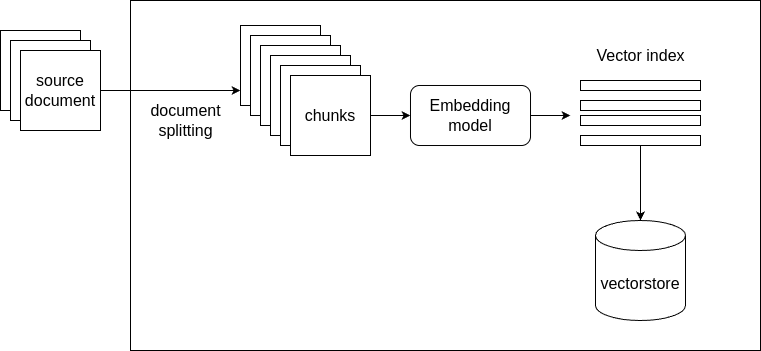

The diagram above was exported from draw.io. Its source (the exported page's mxGraphModel, read from the mxfile embedded in the PNG):
<mxGraphModel dx="872" dy="532" grid="1" gridSize="10" guides="1" tooltips="1" connect="1" arrows="1" fold="1" page="1" pageScale="1" pageWidth="850" pageHeight="1100" math="0" shadow="0">
  <root>
    <mxCell id="0" />
    <mxCell id="1" parent="0" />
    <mxCell id="H95aBudOLnKTKdBo-IaA-1" value="" style="rounded=0;whiteSpace=wrap;html=1;fontSize=16;" vertex="1" parent="1">
      <mxGeometry x="170" y="30" width="630" height="350" as="geometry" />
    </mxCell>
    <mxCell id="H95aBudOLnKTKdBo-IaA-2" style="edgeStyle=orthogonalEdgeStyle;rounded=0;orthogonalLoop=1;jettySize=auto;html=1;exitX=1;exitY=0.5;exitDx=0;exitDy=0;fontSize=16;" edge="1" parent="1" source="H95aBudOLnKTKdBo-IaA-25">
      <mxGeometry relative="1" as="geometry">
        <mxPoint x="280" y="120" as="targetPoint" />
      </mxGeometry>
    </mxCell>
    <mxCell id="H95aBudOLnKTKdBo-IaA-3" value="" style="group;fontSize=16;" vertex="1" connectable="0" parent="1">
      <mxGeometry x="280" y="55" width="130" height="130" as="geometry" />
    </mxCell>
    <mxCell id="H95aBudOLnKTKdBo-IaA-4" value="" style="whiteSpace=wrap;html=1;aspect=fixed;fontSize=16;" vertex="1" parent="H95aBudOLnKTKdBo-IaA-3">
      <mxGeometry width="80" height="80" as="geometry" />
    </mxCell>
    <mxCell id="H95aBudOLnKTKdBo-IaA-5" value="" style="whiteSpace=wrap;html=1;aspect=fixed;fontSize=16;" vertex="1" parent="H95aBudOLnKTKdBo-IaA-3">
      <mxGeometry x="10" y="10" width="80" height="80" as="geometry" />
    </mxCell>
    <mxCell id="H95aBudOLnKTKdBo-IaA-6" value="" style="whiteSpace=wrap;html=1;aspect=fixed;fontSize=16;" vertex="1" parent="H95aBudOLnKTKdBo-IaA-3">
      <mxGeometry x="20" y="20" width="80" height="80" as="geometry" />
    </mxCell>
    <mxCell id="H95aBudOLnKTKdBo-IaA-7" value="" style="whiteSpace=wrap;html=1;aspect=fixed;fontSize=16;" vertex="1" parent="H95aBudOLnKTKdBo-IaA-3">
      <mxGeometry x="30" y="30" width="80" height="80" as="geometry" />
    </mxCell>
    <mxCell id="H95aBudOLnKTKdBo-IaA-8" value="" style="whiteSpace=wrap;html=1;aspect=fixed;fontSize=16;" vertex="1" parent="H95aBudOLnKTKdBo-IaA-3">
      <mxGeometry x="40" y="40" width="80" height="80" as="geometry" />
    </mxCell>
    <mxCell id="H95aBudOLnKTKdBo-IaA-9" value="chunks" style="whiteSpace=wrap;html=1;aspect=fixed;fontSize=16;" vertex="1" parent="H95aBudOLnKTKdBo-IaA-3">
      <mxGeometry x="50" y="50" width="80" height="80" as="geometry" />
    </mxCell>
    <mxCell id="H95aBudOLnKTKdBo-IaA-10" style="edgeStyle=orthogonalEdgeStyle;rounded=0;orthogonalLoop=1;jettySize=auto;html=1;exitX=1;exitY=0.5;exitDx=0;exitDy=0;fontSize=16;" edge="1" parent="1" source="H95aBudOLnKTKdBo-IaA-11">
      <mxGeometry relative="1" as="geometry">
        <mxPoint x="610" y="145" as="targetPoint" />
      </mxGeometry>
    </mxCell>
    <mxCell id="H95aBudOLnKTKdBo-IaA-11" value="Embedding model" style="rounded=1;whiteSpace=wrap;html=1;fontSize=16;" vertex="1" parent="1">
      <mxGeometry x="450" y="115" width="120" height="60" as="geometry" />
    </mxCell>
    <mxCell id="H95aBudOLnKTKdBo-IaA-12" style="edgeStyle=orthogonalEdgeStyle;rounded=0;orthogonalLoop=1;jettySize=auto;html=1;exitX=1;exitY=0.5;exitDx=0;exitDy=0;entryX=0;entryY=0.5;entryDx=0;entryDy=0;fontSize=16;" edge="1" parent="1" source="H95aBudOLnKTKdBo-IaA-9" target="H95aBudOLnKTKdBo-IaA-11">
      <mxGeometry relative="1" as="geometry" />
    </mxCell>
    <mxCell id="H95aBudOLnKTKdBo-IaA-13" value="" style="group;fontSize=16;" vertex="1" connectable="0" parent="1">
      <mxGeometry x="620" y="110" width="120" height="65" as="geometry" />
    </mxCell>
    <mxCell id="H95aBudOLnKTKdBo-IaA-14" value="" style="rounded=0;whiteSpace=wrap;html=1;fontSize=16;" vertex="1" parent="H95aBudOLnKTKdBo-IaA-13">
      <mxGeometry width="120" height="10" as="geometry" />
    </mxCell>
    <mxCell id="H95aBudOLnKTKdBo-IaA-15" value="" style="rounded=0;whiteSpace=wrap;html=1;fontSize=16;" vertex="1" parent="H95aBudOLnKTKdBo-IaA-13">
      <mxGeometry y="35" width="120" height="10" as="geometry" />
    </mxCell>
    <mxCell id="H95aBudOLnKTKdBo-IaA-16" value="" style="rounded=0;whiteSpace=wrap;html=1;fontSize=16;" vertex="1" parent="H95aBudOLnKTKdBo-IaA-13">
      <mxGeometry y="55" width="120" height="10" as="geometry" />
    </mxCell>
    <mxCell id="H95aBudOLnKTKdBo-IaA-17" value="" style="rounded=0;whiteSpace=wrap;html=1;fontSize=16;" vertex="1" parent="H95aBudOLnKTKdBo-IaA-13">
      <mxGeometry y="20" width="120" height="10" as="geometry" />
    </mxCell>
    <mxCell id="H95aBudOLnKTKdBo-IaA-18" value="vectorstore" style="shape=cylinder3;whiteSpace=wrap;html=1;boundedLbl=1;backgroundOutline=1;size=15;fontSize=16;" vertex="1" parent="1">
      <mxGeometry x="635" y="250" width="90" height="100" as="geometry" />
    </mxCell>
    <mxCell id="H95aBudOLnKTKdBo-IaA-19" value="" style="edgeStyle=orthogonalEdgeStyle;rounded=0;orthogonalLoop=1;jettySize=auto;html=1;fontSize=16;" edge="1" parent="1" source="H95aBudOLnKTKdBo-IaA-16" target="H95aBudOLnKTKdBo-IaA-18">
      <mxGeometry relative="1" as="geometry" />
    </mxCell>
    <mxCell id="H95aBudOLnKTKdBo-IaA-20" value="Vector index" style="text;html=1;align=center;verticalAlign=middle;resizable=0;points=[];autosize=1;strokeColor=none;fillColor=none;fontSize=16;" vertex="1" parent="1">
      <mxGeometry x="625" y="70" width="110" height="30" as="geometry" />
    </mxCell>
    <mxCell id="H95aBudOLnKTKdBo-IaA-21" value="document&lt;div&gt;splitting&lt;/div&gt;" style="text;html=1;align=center;verticalAlign=middle;resizable=0;points=[];autosize=1;strokeColor=none;fillColor=none;fontSize=16;" vertex="1" parent="1">
      <mxGeometry x="180" y="125" width="90" height="50" as="geometry" />
    </mxCell>
    <mxCell id="H95aBudOLnKTKdBo-IaA-22" value="" style="group;fontSize=16;" vertex="1" connectable="0" parent="1">
      <mxGeometry x="40" y="60" width="100" height="100" as="geometry" />
    </mxCell>
    <mxCell id="H95aBudOLnKTKdBo-IaA-23" value="" style="whiteSpace=wrap;html=1;aspect=fixed;fontSize=16;" vertex="1" parent="H95aBudOLnKTKdBo-IaA-22">
      <mxGeometry width="80" height="80" as="geometry" />
    </mxCell>
    <mxCell id="H95aBudOLnKTKdBo-IaA-24" value="" style="whiteSpace=wrap;html=1;aspect=fixed;fontSize=16;" vertex="1" parent="H95aBudOLnKTKdBo-IaA-22">
      <mxGeometry x="10" y="10" width="80" height="80" as="geometry" />
    </mxCell>
    <mxCell id="H95aBudOLnKTKdBo-IaA-25" value="source document" style="whiteSpace=wrap;html=1;aspect=fixed;fontSize=16;" vertex="1" parent="H95aBudOLnKTKdBo-IaA-22">
      <mxGeometry x="20" y="20" width="80" height="80" as="geometry" />
    </mxCell>
  </root>
</mxGraphModel>